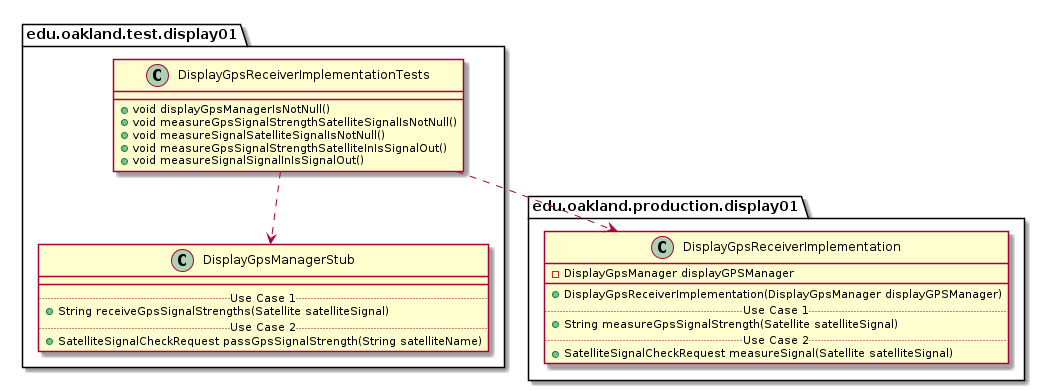

The diagram above was rendered by PlantUML. Its source (embedded in the PNG):
@startuml DisplayGpsReceiverImplementationTests_DirectDependencies


package edu.oakland.test.display01 {
    class DisplayGpsReceiverImplementationTests {
        + void displayGpsManagerIsNotNull()
        + void measureGpsSignalStrengthSatelliteSignalIsNotNull()
        + void measureSignalSatelliteSignalIsNotNull() 
        + void measureGpsSignalStrengthSatelliteInIsSignalOut()
        + void measureSignalSignalInIsSignalOut()
    }
}



package edu.oakland.test.display01 {
    class DisplayGpsManagerStub {
        __
        .. Use Case 1 ..
        + String receiveGpsSignalStrengths(Satellite satelliteSignal)
        .. Use Case 2 ..
        + SatelliteSignalCheckRequest passGpsSignalStrength(String satelliteName)
    }
}

DisplayGpsReceiverImplementationTests ..> DisplayGpsManagerStub


package edu.oakland.production.display01 {
    class DisplayGpsReceiverImplementation {
        - DisplayGpsManager displayGPSManager
        __
        + DisplayGpsReceiverImplementation(DisplayGpsManager displayGPSManager)
        .. Use Case 1 ..
        + String measureGpsSignalStrength(Satellite satelliteSignal)
        .. Use Case 2 ..
        + SatelliteSignalCheckRequest measureSignal(Satellite satelliteSignal)
    }
}

DisplayGpsReceiverImplementationTests ..> DisplayGpsReceiverImplementation



@enduml